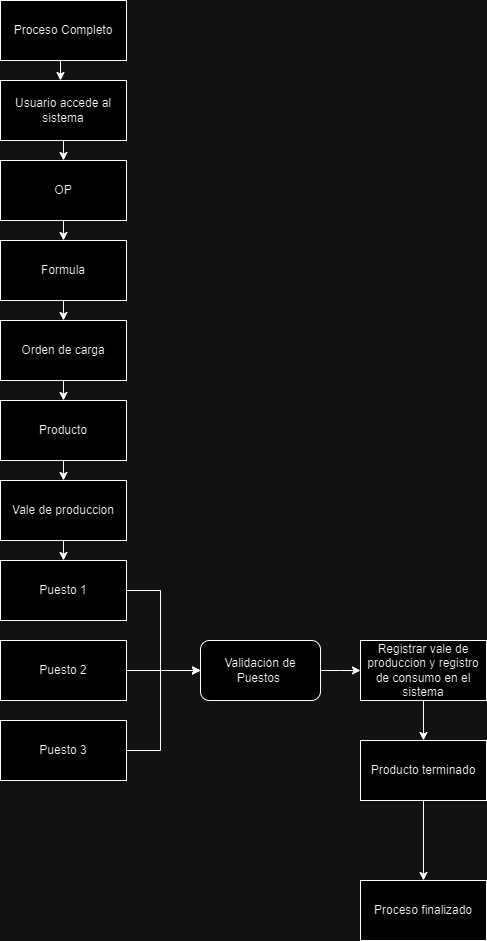

The diagram above was exported from draw.io. Its source (the exported page's mxGraphModel, read from the mxfile embedded in the PNG):
<mxGraphModel dx="935" dy="551" grid="1" gridSize="10" guides="1" tooltips="1" connect="1" arrows="1" fold="1" page="1" pageScale="1" pageWidth="827" pageHeight="1169" math="0" shadow="0">
  <root>
    <mxCell id="0" />
    <mxCell id="1" parent="0" />
    <mxCell id="-Pq7VBmzMglFCkTDoyPg-4" style="edgeStyle=orthogonalEdgeStyle;rounded=0;orthogonalLoop=1;jettySize=auto;html=1;exitX=0.5;exitY=1;exitDx=0;exitDy=0;entryX=0.5;entryY=0;entryDx=0;entryDy=0;" edge="1" parent="1" source="peZRHuA7JMM68W1l29PR-1">
      <mxGeometry relative="1" as="geometry">
        <mxPoint x="60" y="80" as="targetPoint" />
      </mxGeometry>
    </mxCell>
    <mxCell id="peZRHuA7JMM68W1l29PR-1" value="Proceso Completo" style="whiteSpace=wrap;html=1;" vertex="1" parent="1">
      <mxGeometry width="126" height="60" as="geometry" />
    </mxCell>
    <mxCell id="VyMSGIsACDfBdSsN-ztA-9" style="edgeStyle=orthogonalEdgeStyle;rounded=0;orthogonalLoop=1;jettySize=auto;html=1;exitX=0.5;exitY=1;exitDx=0;exitDy=0;entryX=0.5;entryY=0;entryDx=0;entryDy=0;" edge="1" parent="1" source="-Pq7VBmzMglFCkTDoyPg-8" target="VyMSGIsACDfBdSsN-ztA-8">
      <mxGeometry relative="1" as="geometry" />
    </mxCell>
    <mxCell id="-Pq7VBmzMglFCkTDoyPg-8" value="Usuario accede al sistema" style="whiteSpace=wrap;html=1;" vertex="1" parent="1">
      <mxGeometry y="80" width="126" height="60" as="geometry" />
    </mxCell>
    <mxCell id="VyMSGIsACDfBdSsN-ztA-13" style="edgeStyle=orthogonalEdgeStyle;rounded=0;orthogonalLoop=1;jettySize=auto;html=1;exitX=0.5;exitY=1;exitDx=0;exitDy=0;entryX=0.5;entryY=0;entryDx=0;entryDy=0;" edge="1" parent="1" source="VyMSGIsACDfBdSsN-ztA-8" target="VyMSGIsACDfBdSsN-ztA-10">
      <mxGeometry relative="1" as="geometry" />
    </mxCell>
    <mxCell id="VyMSGIsACDfBdSsN-ztA-8" value="OP" style="whiteSpace=wrap;html=1;" vertex="1" parent="1">
      <mxGeometry y="160" width="126" height="60" as="geometry" />
    </mxCell>
    <mxCell id="VyMSGIsACDfBdSsN-ztA-14" style="edgeStyle=orthogonalEdgeStyle;rounded=0;orthogonalLoop=1;jettySize=auto;html=1;exitX=0.5;exitY=1;exitDx=0;exitDy=0;entryX=0.5;entryY=0;entryDx=0;entryDy=0;" edge="1" parent="1" source="VyMSGIsACDfBdSsN-ztA-10" target="VyMSGIsACDfBdSsN-ztA-11">
      <mxGeometry relative="1" as="geometry" />
    </mxCell>
    <mxCell id="VyMSGIsACDfBdSsN-ztA-10" value="Formula" style="whiteSpace=wrap;html=1;" vertex="1" parent="1">
      <mxGeometry y="240" width="126" height="60" as="geometry" />
    </mxCell>
    <mxCell id="VyMSGIsACDfBdSsN-ztA-15" style="edgeStyle=orthogonalEdgeStyle;rounded=0;orthogonalLoop=1;jettySize=auto;html=1;exitX=0.5;exitY=1;exitDx=0;exitDy=0;entryX=0.5;entryY=0;entryDx=0;entryDy=0;" edge="1" parent="1" source="VyMSGIsACDfBdSsN-ztA-11" target="VyMSGIsACDfBdSsN-ztA-12">
      <mxGeometry relative="1" as="geometry" />
    </mxCell>
    <mxCell id="VyMSGIsACDfBdSsN-ztA-11" value="Orden de carga" style="whiteSpace=wrap;html=1;" vertex="1" parent="1">
      <mxGeometry y="320" width="126" height="60" as="geometry" />
    </mxCell>
    <mxCell id="VyMSGIsACDfBdSsN-ztA-18" style="edgeStyle=orthogonalEdgeStyle;rounded=0;orthogonalLoop=1;jettySize=auto;html=1;exitX=0.5;exitY=1;exitDx=0;exitDy=0;entryX=0.5;entryY=0;entryDx=0;entryDy=0;" edge="1" parent="1" source="VyMSGIsACDfBdSsN-ztA-12" target="VyMSGIsACDfBdSsN-ztA-16">
      <mxGeometry relative="1" as="geometry" />
    </mxCell>
    <mxCell id="VyMSGIsACDfBdSsN-ztA-12" value="Producto" style="whiteSpace=wrap;html=1;" vertex="1" parent="1">
      <mxGeometry y="400" width="126" height="60" as="geometry" />
    </mxCell>
    <mxCell id="VyMSGIsACDfBdSsN-ztA-19" style="edgeStyle=orthogonalEdgeStyle;rounded=0;orthogonalLoop=1;jettySize=auto;html=1;exitX=0.5;exitY=1;exitDx=0;exitDy=0;entryX=0.5;entryY=0;entryDx=0;entryDy=0;" edge="1" parent="1" source="VyMSGIsACDfBdSsN-ztA-16" target="VyMSGIsACDfBdSsN-ztA-17">
      <mxGeometry relative="1" as="geometry" />
    </mxCell>
    <mxCell id="VyMSGIsACDfBdSsN-ztA-16" value="Vale de produccion" style="whiteSpace=wrap;html=1;" vertex="1" parent="1">
      <mxGeometry y="480" width="126" height="60" as="geometry" />
    </mxCell>
    <mxCell id="rUmeT_3NsMOAxwssJkgj-2" style="edgeStyle=orthogonalEdgeStyle;rounded=0;orthogonalLoop=1;jettySize=auto;html=1;exitX=1;exitY=0.5;exitDx=0;exitDy=0;entryX=0;entryY=0.5;entryDx=0;entryDy=0;" edge="1" parent="1" source="VyMSGIsACDfBdSsN-ztA-17" target="rUmeT_3NsMOAxwssJkgj-1">
      <mxGeometry relative="1" as="geometry">
        <Array as="points">
          <mxPoint x="160" y="590" />
          <mxPoint x="160" y="670" />
        </Array>
      </mxGeometry>
    </mxCell>
    <mxCell id="VyMSGIsACDfBdSsN-ztA-17" value="Puesto 1" style="whiteSpace=wrap;html=1;" vertex="1" parent="1">
      <mxGeometry y="560" width="126" height="60" as="geometry" />
    </mxCell>
    <mxCell id="rUmeT_3NsMOAxwssJkgj-3" style="edgeStyle=orthogonalEdgeStyle;rounded=0;orthogonalLoop=1;jettySize=auto;html=1;exitX=1;exitY=0.5;exitDx=0;exitDy=0;entryX=0;entryY=0.5;entryDx=0;entryDy=0;" edge="1" parent="1" source="VyMSGIsACDfBdSsN-ztA-20" target="rUmeT_3NsMOAxwssJkgj-1">
      <mxGeometry relative="1" as="geometry" />
    </mxCell>
    <mxCell id="VyMSGIsACDfBdSsN-ztA-20" value="Puesto 2" style="whiteSpace=wrap;html=1;" vertex="1" parent="1">
      <mxGeometry y="640" width="126" height="60" as="geometry" />
    </mxCell>
    <mxCell id="rUmeT_3NsMOAxwssJkgj-4" style="edgeStyle=orthogonalEdgeStyle;rounded=0;orthogonalLoop=1;jettySize=auto;html=1;exitX=1;exitY=0.5;exitDx=0;exitDy=0;entryX=0;entryY=0.5;entryDx=0;entryDy=0;" edge="1" parent="1" source="VyMSGIsACDfBdSsN-ztA-21" target="rUmeT_3NsMOAxwssJkgj-1">
      <mxGeometry relative="1" as="geometry">
        <Array as="points">
          <mxPoint x="160" y="750" />
          <mxPoint x="160" y="670" />
        </Array>
      </mxGeometry>
    </mxCell>
    <mxCell id="VyMSGIsACDfBdSsN-ztA-21" value="Puesto 3" style="whiteSpace=wrap;html=1;" vertex="1" parent="1">
      <mxGeometry y="720" width="126" height="60" as="geometry" />
    </mxCell>
    <mxCell id="rUmeT_3NsMOAxwssJkgj-7" style="edgeStyle=orthogonalEdgeStyle;rounded=0;orthogonalLoop=1;jettySize=auto;html=1;exitX=1;exitY=0.5;exitDx=0;exitDy=0;" edge="1" parent="1" source="rUmeT_3NsMOAxwssJkgj-1">
      <mxGeometry relative="1" as="geometry">
        <mxPoint x="360" y="670" as="targetPoint" />
      </mxGeometry>
    </mxCell>
    <mxCell id="rUmeT_3NsMOAxwssJkgj-1" value="Validacion de Puestos&amp;nbsp;" style="rounded=1;whiteSpace=wrap;html=1;" vertex="1" parent="1">
      <mxGeometry x="200" y="640" width="120" height="60" as="geometry" />
    </mxCell>
    <mxCell id="rUmeT_3NsMOAxwssJkgj-10" style="edgeStyle=orthogonalEdgeStyle;rounded=0;orthogonalLoop=1;jettySize=auto;html=1;exitX=0.5;exitY=1;exitDx=0;exitDy=0;entryX=0.5;entryY=0;entryDx=0;entryDy=0;" edge="1" parent="1" source="rUmeT_3NsMOAxwssJkgj-8" target="rUmeT_3NsMOAxwssJkgj-9">
      <mxGeometry relative="1" as="geometry" />
    </mxCell>
    <mxCell id="rUmeT_3NsMOAxwssJkgj-8" value="Registrar vale de produccion y registro de consumo en el sistema" style="whiteSpace=wrap;html=1;" vertex="1" parent="1">
      <mxGeometry x="360" y="640" width="126" height="60" as="geometry" />
    </mxCell>
    <mxCell id="rUmeT_3NsMOAxwssJkgj-14" style="edgeStyle=orthogonalEdgeStyle;rounded=0;orthogonalLoop=1;jettySize=auto;html=1;exitX=0.5;exitY=1;exitDx=0;exitDy=0;entryX=0.5;entryY=0;entryDx=0;entryDy=0;" edge="1" parent="1" source="rUmeT_3NsMOAxwssJkgj-9" target="rUmeT_3NsMOAxwssJkgj-13">
      <mxGeometry relative="1" as="geometry" />
    </mxCell>
    <mxCell id="rUmeT_3NsMOAxwssJkgj-9" value="Producto terminado" style="whiteSpace=wrap;html=1;" vertex="1" parent="1">
      <mxGeometry x="360" y="740" width="126" height="60" as="geometry" />
    </mxCell>
    <mxCell id="rUmeT_3NsMOAxwssJkgj-13" value="Proceso finalizado" style="whiteSpace=wrap;html=1;" vertex="1" parent="1">
      <mxGeometry x="360" y="880" width="126" height="60" as="geometry" />
    </mxCell>
  </root>
</mxGraphModel>